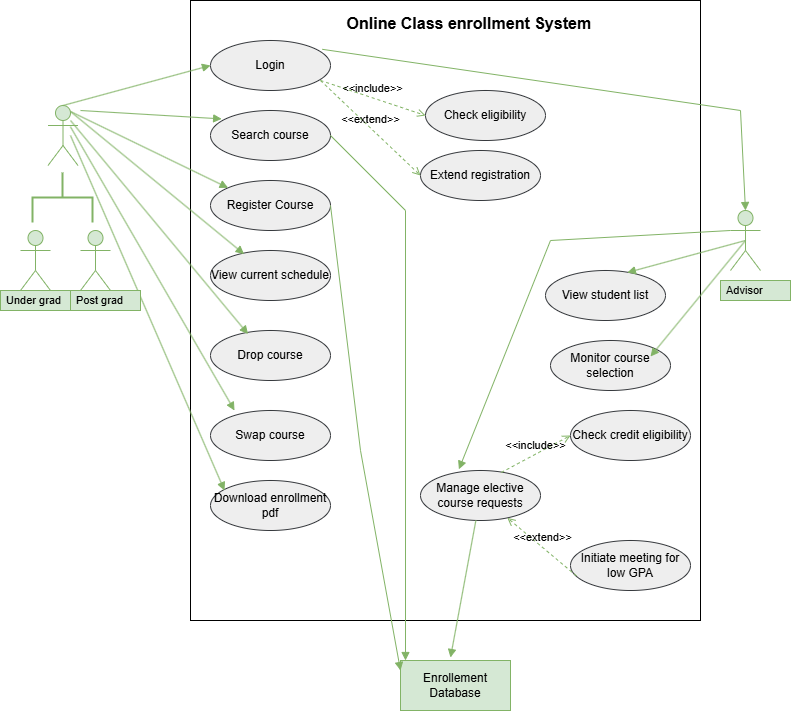

The diagram above was exported from draw.io. Its source (the exported page's mxGraphModel, read from the mxfile embedded in the PNG):
<mxGraphModel dx="1099" dy="598" grid="1" gridSize="10" guides="1" tooltips="1" connect="1" arrows="1" fold="1" page="1" pageScale="1" pageWidth="850" pageHeight="1100" math="0" shadow="0">
  <root>
    <mxCell id="0" />
    <mxCell id="1" parent="0" />
    <mxCell id="wiq4aw0weOJ7TAky-lAg-1" parent="1" style="rounded=0;whiteSpace=wrap;html=1;" value="" vertex="1">
      <mxGeometry height="620" width="510" x="190" y="10" as="geometry" />
    </mxCell>
    <mxCell id="lJ6-lWovIGxX9Xrqj9cP-1" parent="1" style="shape=umlActor;verticalLabelPosition=bottom;verticalAlign=top;html=1;fillColor=#d5e8d4;strokeColor=#82b366;" value="" vertex="1">
      <mxGeometry height="60" width="30" x="47.5" y="115" as="geometry" />
    </mxCell>
    <mxCell id="lJ6-lWovIGxX9Xrqj9cP-2" parent="1" style="shape=umlActor;verticalLabelPosition=bottom;verticalAlign=top;html=1;fillColor=#d5e8d4;strokeColor=#82b366;" value="" vertex="1">
      <mxGeometry height="60" width="30" x="20" y="240" as="geometry" />
    </mxCell>
    <mxCell id="lJ6-lWovIGxX9Xrqj9cP-3" parent="1" style="shape=umlActor;verticalLabelPosition=bottom;verticalAlign=top;html=1;fillColor=#d5e8d4;strokeColor=#82b366;" value="" vertex="1">
      <mxGeometry height="60" width="30" x="80" y="240" as="geometry" />
    </mxCell>
    <mxCell id="lJ6-lWovIGxX9Xrqj9cP-5" parent="1" style="ellipse;whiteSpace=wrap;html=1;fillColor=#eeeeee;strokeColor=#36393d;" value="Login" vertex="1">
      <mxGeometry height="50" width="120" x="210" y="50" as="geometry" />
    </mxCell>
    <mxCell id="lJ6-lWovIGxX9Xrqj9cP-6" parent="1" style="ellipse;whiteSpace=wrap;html=1;fillColor=#eeeeee;strokeColor=#36393d;" value="Search course" vertex="1">
      <mxGeometry height="50" width="120" x="210" y="120" as="geometry" />
    </mxCell>
    <mxCell id="lJ6-lWovIGxX9Xrqj9cP-7" parent="1" style="ellipse;whiteSpace=wrap;html=1;fillColor=#eeeeee;strokeColor=#36393d;" value="Register Course" vertex="1">
      <mxGeometry height="50" width="120" x="210" y="190" as="geometry" />
    </mxCell>
    <mxCell id="lJ6-lWovIGxX9Xrqj9cP-8" parent="1" style="ellipse;whiteSpace=wrap;html=1;fillColor=#eeeeee;strokeColor=#36393d;" value="View current schedule" vertex="1">
      <mxGeometry height="50" width="120" x="210" y="260" as="geometry" />
    </mxCell>
    <mxCell id="lJ6-lWovIGxX9Xrqj9cP-9" parent="1" style="ellipse;whiteSpace=wrap;html=1;fillColor=#eeeeee;strokeColor=#36393d;" value="Drop course" vertex="1">
      <mxGeometry height="50" width="120" x="210" y="340" as="geometry" />
    </mxCell>
    <mxCell id="lJ6-lWovIGxX9Xrqj9cP-10" parent="1" style="ellipse;whiteSpace=wrap;html=1;fillColor=#eeeeee;strokeColor=#36393d;" value="Swap course" vertex="1">
      <mxGeometry height="50" width="120" x="210" y="420" as="geometry" />
    </mxCell>
    <mxCell id="lJ6-lWovIGxX9Xrqj9cP-11" parent="1" style="html=1;whiteSpace=wrap;fillColor=#d5e8d4;strokeColor=#82b366;" value="Enrollement Database" vertex="1">
      <mxGeometry height="50" width="110" x="400" y="670" as="geometry" />
    </mxCell>
    <mxCell id="lJ6-lWovIGxX9Xrqj9cP-12" parent="1" style="ellipse;whiteSpace=wrap;html=1;fillColor=#eeeeee;strokeColor=#36393d;" value="Download enrollment pdf" vertex="1">
      <mxGeometry height="50" width="120" x="210" y="490" as="geometry" />
    </mxCell>
    <mxCell id="lJ6-lWovIGxX9Xrqj9cP-13" parent="1" style="ellipse;whiteSpace=wrap;html=1;fillColor=#eeeeee;strokeColor=#36393d;" value="Initiate meeting for low GPA" vertex="1">
      <mxGeometry height="50" width="120" x="570" y="550" as="geometry" />
    </mxCell>
    <mxCell id="lJ6-lWovIGxX9Xrqj9cP-14" parent="1" style="ellipse;whiteSpace=wrap;html=1;fillColor=#eeeeee;strokeColor=#36393d;" value="Check credit eligibility" vertex="1">
      <mxGeometry height="50" width="120" x="570" y="420" as="geometry" />
    </mxCell>
    <mxCell id="lJ6-lWovIGxX9Xrqj9cP-15" parent="1" style="ellipse;whiteSpace=wrap;html=1;fillColor=#eeeeee;strokeColor=#36393d;" value="Manage elective course requests" vertex="1">
      <mxGeometry height="50" width="120" x="420" y="480" as="geometry" />
    </mxCell>
    <mxCell id="lJ6-lWovIGxX9Xrqj9cP-16" parent="1" style="ellipse;whiteSpace=wrap;html=1;fillColor=#eeeeee;strokeColor=#36393d;" value="Monitor course selection" vertex="1">
      <mxGeometry height="50" width="120" x="550" y="350" as="geometry" />
    </mxCell>
    <mxCell id="lJ6-lWovIGxX9Xrqj9cP-17" parent="1" style="ellipse;whiteSpace=wrap;html=1;fillColor=#eeeeee;strokeColor=#36393d;" value="View student list" vertex="1">
      <mxGeometry height="50" width="120" x="545" y="280" as="geometry" />
    </mxCell>
    <mxCell id="lJ6-lWovIGxX9Xrqj9cP-18" parent="1" style="ellipse;whiteSpace=wrap;html=1;fillColor=#eeeeee;strokeColor=#36393d;" value="Extend registration" vertex="1">
      <mxGeometry height="50" width="120" x="420" y="160" as="geometry" />
    </mxCell>
    <mxCell id="lJ6-lWovIGxX9Xrqj9cP-19" parent="1" style="ellipse;whiteSpace=wrap;html=1;fillColor=#eeeeee;strokeColor=#36393d;" value="Check eligibility" vertex="1">
      <mxGeometry height="50" width="120" x="425" y="100" as="geometry" />
    </mxCell>
    <mxCell id="lJ6-lWovIGxX9Xrqj9cP-20" edge="1" parent="1" source="lJ6-lWovIGxX9Xrqj9cP-1" style="html=1;verticalAlign=bottom;labelBackgroundColor=none;endArrow=block;endFill=1;rounded=0;exitX=0.5;exitY=0;exitDx=0;exitDy=0;exitPerimeter=0;entryX=0;entryY=0.5;entryDx=0;entryDy=0;fillColor=#d5e8d4;strokeColor=#82b366;" target="lJ6-lWovIGxX9Xrqj9cP-5" value="">
      <mxGeometry relative="1" width="160" as="geometry">
        <mxPoint x="85" y="120" as="sourcePoint" />
        <mxPoint x="240" y="70" as="targetPoint" />
      </mxGeometry>
    </mxCell>
    <mxCell id="lJ6-lWovIGxX9Xrqj9cP-21" edge="1" parent="1" style="html=1;verticalAlign=bottom;labelBackgroundColor=none;endArrow=block;endFill=1;rounded=0;entryX=0.093;entryY=0.168;entryDx=0;entryDy=0;entryPerimeter=0;fillColor=#d5e8d4;strokeColor=#82b366;" target="lJ6-lWovIGxX9Xrqj9cP-6" value="">
      <mxGeometry relative="1" width="160" as="geometry">
        <mxPoint x="80" y="120" as="sourcePoint" />
        <mxPoint x="210" y="130" as="targetPoint" />
      </mxGeometry>
    </mxCell>
    <mxCell id="lJ6-lWovIGxX9Xrqj9cP-23" edge="1" parent="1" source="lJ6-lWovIGxX9Xrqj9cP-1" style="html=1;verticalAlign=bottom;labelBackgroundColor=none;endArrow=block;endFill=1;rounded=0;entryX=0;entryY=0;entryDx=0;entryDy=0;exitX=0.75;exitY=0.1;exitDx=0;exitDy=0;exitPerimeter=0;fillColor=#d5e8d4;strokeColor=#82b366;" target="lJ6-lWovIGxX9Xrqj9cP-7" value="">
      <mxGeometry relative="1" width="160" as="geometry">
        <mxPoint x="80" y="140" as="sourcePoint" />
        <mxPoint x="240" y="140" as="targetPoint" />
      </mxGeometry>
    </mxCell>
    <mxCell id="lJ6-lWovIGxX9Xrqj9cP-24" edge="1" parent="1" source="lJ6-lWovIGxX9Xrqj9cP-1" style="html=1;verticalAlign=bottom;labelBackgroundColor=none;endArrow=block;endFill=1;rounded=0;entryX=0.28;entryY=0.072;entryDx=0;entryDy=0;entryPerimeter=0;exitX=0.75;exitY=0.1;exitDx=0;exitDy=0;exitPerimeter=0;fillColor=#d5e8d4;strokeColor=#82b366;" target="lJ6-lWovIGxX9Xrqj9cP-8" value="">
      <mxGeometry relative="1" width="160" as="geometry">
        <mxPoint x="80" y="120" as="sourcePoint" />
        <mxPoint x="290" y="250" as="targetPoint" />
      </mxGeometry>
    </mxCell>
    <mxCell id="lJ6-lWovIGxX9Xrqj9cP-28" edge="1" parent="1" source="lJ6-lWovIGxX9Xrqj9cP-1" style="html=1;verticalAlign=bottom;labelBackgroundColor=none;endArrow=block;endFill=1;rounded=0;entryX=-0.007;entryY=0.328;entryDx=0;entryDy=0;entryPerimeter=0;exitX=0.747;exitY=0.353;exitDx=0;exitDy=0;exitPerimeter=0;fillColor=#d5e8d4;strokeColor=#82b366;" value="">
      <mxGeometry relative="1" width="160" as="geometry">
        <mxPoint x="70" y="130" as="sourcePoint" />
        <mxPoint x="234" y="420" as="targetPoint" />
      </mxGeometry>
    </mxCell>
    <mxCell id="lJ6-lWovIGxX9Xrqj9cP-29" edge="1" parent="1" style="html=1;verticalAlign=bottom;labelBackgroundColor=none;endArrow=block;endFill=1;rounded=0;entryX=0.313;entryY=0.072;entryDx=0;entryDy=0;entryPerimeter=0;fillColor=#d5e8d4;strokeColor=#82b366;" target="lJ6-lWovIGxX9Xrqj9cP-9" value="">
      <mxGeometry relative="1" width="160" as="geometry">
        <mxPoint x="70" y="130" as="sourcePoint" />
        <mxPoint x="224" y="433" as="targetPoint" />
      </mxGeometry>
    </mxCell>
    <mxCell id="lJ6-lWovIGxX9Xrqj9cP-32" edge="1" parent="1" style="html=1;verticalAlign=bottom;labelBackgroundColor=none;endArrow=block;endFill=1;rounded=0;entryX=-0.007;entryY=0.328;entryDx=0;entryDy=0;entryPerimeter=0;fillColor=#d5e8d4;strokeColor=#82b366;" value="">
      <mxGeometry relative="1" width="160" as="geometry">
        <mxPoint x="70" y="145" as="sourcePoint" />
        <mxPoint x="224" y="500" as="targetPoint" />
      </mxGeometry>
    </mxCell>
    <mxCell id="lJ6-lWovIGxX9Xrqj9cP-33" parent="1" style="shape=umlActor;verticalLabelPosition=bottom;verticalAlign=top;html=1;fillColor=#d5e8d4;strokeColor=#82b366;" value="" vertex="1">
      <mxGeometry height="60" width="30" x="730" y="220" as="geometry" />
    </mxCell>
    <mxCell id="lJ6-lWovIGxX9Xrqj9cP-34" edge="1" parent="1" source="lJ6-lWovIGxX9Xrqj9cP-59" style="html=1;verticalAlign=bottom;labelBackgroundColor=none;endArrow=block;endFill=1;rounded=0;exitX=0.167;exitY=1.061;exitDx=0;exitDy=0;exitPerimeter=0;entryX=0.5;entryY=0;entryDx=0;entryDy=0;entryPerimeter=0;fillColor=#d5e8d4;strokeColor=#82b366;" target="lJ6-lWovIGxX9Xrqj9cP-33" value="">
      <mxGeometry relative="1" width="160" as="geometry">
        <Array as="points">
          <mxPoint x="740" y="120" />
        </Array>
        <mxPoint x="320" y="50" as="sourcePoint" />
        <mxPoint x="730" y="210" as="targetPoint" />
      </mxGeometry>
    </mxCell>
    <mxCell id="lJ6-lWovIGxX9Xrqj9cP-35" edge="1" parent="1" style="html=1;verticalAlign=bottom;labelBackgroundColor=none;endArrow=open;endFill=0;dashed=1;rounded=0;entryX=0;entryY=0.5;entryDx=0;entryDy=0;fillColor=#d5e8d4;strokeColor=#82b366;" target="lJ6-lWovIGxX9Xrqj9cP-19" value="&amp;lt;&amp;lt;include&amp;gt;&amp;gt;">
      <mxGeometry relative="1" width="160" as="geometry">
        <mxPoint x="320" y="90" as="sourcePoint" />
        <mxPoint x="420" y="90" as="targetPoint" />
      </mxGeometry>
    </mxCell>
    <mxCell id="lJ6-lWovIGxX9Xrqj9cP-36" edge="1" parent="1" style="html=1;verticalAlign=bottom;labelBackgroundColor=none;endArrow=open;endFill=0;dashed=1;rounded=0;entryX=0;entryY=0.5;entryDx=0;entryDy=0;fillColor=#d5e8d4;strokeColor=#82b366;" target="lJ6-lWovIGxX9Xrqj9cP-18" value="&amp;lt;&amp;lt;extend&amp;gt;&amp;gt;">
      <mxGeometry relative="1" width="160" as="geometry">
        <mxPoint x="320" y="90" as="sourcePoint" />
        <mxPoint x="510" y="320" as="targetPoint" />
      </mxGeometry>
    </mxCell>
    <mxCell id="lJ6-lWovIGxX9Xrqj9cP-38" edge="1" parent="1" source="lJ6-lWovIGxX9Xrqj9cP-15" style="html=1;verticalAlign=bottom;labelBackgroundColor=none;endArrow=open;endFill=0;dashed=1;rounded=0;exitX=0.673;exitY=0.04;exitDx=0;exitDy=0;exitPerimeter=0;entryX=0;entryY=0.5;entryDx=0;entryDy=0;fillColor=#d5e8d4;strokeColor=#82b366;" target="lJ6-lWovIGxX9Xrqj9cP-14" value="&amp;lt;&amp;lt;include&amp;gt;&amp;gt;">
      <mxGeometry relative="1" width="160" as="geometry">
        <mxPoint x="430" y="520" as="sourcePoint" />
        <mxPoint x="590" y="520" as="targetPoint" />
      </mxGeometry>
    </mxCell>
    <mxCell id="lJ6-lWovIGxX9Xrqj9cP-39" edge="1" parent="1" source="lJ6-lWovIGxX9Xrqj9cP-13" style="html=1;verticalAlign=bottom;labelBackgroundColor=none;endArrow=open;endFill=0;dashed=1;rounded=0;exitX=0.05;exitY=0.708;exitDx=0;exitDy=0;exitPerimeter=0;fillColor=#d5e8d4;strokeColor=#82b366;" target="lJ6-lWovIGxX9Xrqj9cP-15" value="&amp;lt;&amp;lt;extend&amp;gt;&amp;gt;">
      <mxGeometry relative="1" width="160" as="geometry">
        <Array as="points" />
        <mxPoint x="450" y="600" as="sourcePoint" />
        <mxPoint x="610" y="600" as="targetPoint" />
      </mxGeometry>
    </mxCell>
    <mxCell id="lJ6-lWovIGxX9Xrqj9cP-40" edge="1" parent="1" source="lJ6-lWovIGxX9Xrqj9cP-15" style="html=1;verticalAlign=bottom;labelBackgroundColor=none;endArrow=block;endFill=1;rounded=0;fillColor=#d5e8d4;strokeColor=#82b366;" value="">
      <mxGeometry relative="1" width="160" as="geometry">
        <mxPoint x="360" y="290" as="sourcePoint" />
        <mxPoint x="450" y="667" as="targetPoint" />
      </mxGeometry>
    </mxCell>
    <mxCell id="lJ6-lWovIGxX9Xrqj9cP-41" edge="1" parent="1" source="lJ6-lWovIGxX9Xrqj9cP-33" style="html=1;verticalAlign=bottom;labelBackgroundColor=none;endArrow=block;endFill=1;rounded=0;entryX=0.682;entryY=0.04;entryDx=0;entryDy=0;entryPerimeter=0;exitX=0.5;exitY=0.5;exitDx=0;exitDy=0;exitPerimeter=0;fillColor=#d5e8d4;strokeColor=#82b366;" target="lJ6-lWovIGxX9Xrqj9cP-17" value="">
      <mxGeometry relative="1" width="160" as="geometry">
        <mxPoint x="470" y="252.5" as="sourcePoint" />
        <mxPoint x="625" y="227.5" as="targetPoint" />
      </mxGeometry>
    </mxCell>
    <mxCell id="lJ6-lWovIGxX9Xrqj9cP-42" edge="1" parent="1" source="lJ6-lWovIGxX9Xrqj9cP-33" style="html=1;verticalAlign=bottom;labelBackgroundColor=none;endArrow=block;endFill=1;rounded=0;entryX=0.682;entryY=0.04;entryDx=0;entryDy=0;entryPerimeter=0;exitX=0.5;exitY=0.5;exitDx=0;exitDy=0;exitPerimeter=0;fillColor=#d5e8d4;strokeColor=#82b366;" value="">
      <mxGeometry relative="1" width="160" as="geometry">
        <mxPoint x="743" y="330" as="sourcePoint" />
        <mxPoint x="650" y="366" as="targetPoint" />
      </mxGeometry>
    </mxCell>
    <mxCell id="lJ6-lWovIGxX9Xrqj9cP-43" edge="1" parent="1" style="html=1;verticalAlign=bottom;labelBackgroundColor=none;endArrow=block;endFill=1;rounded=0;entryX=0.32;entryY=-0.024;entryDx=0;entryDy=0;entryPerimeter=0;fillColor=#d5e8d4;strokeColor=#82b366;" target="lJ6-lWovIGxX9Xrqj9cP-15" value="">
      <mxGeometry relative="1" width="160" as="geometry">
        <Array as="points">
          <mxPoint x="550" y="250" />
        </Array>
        <mxPoint x="730" y="240" as="sourcePoint" />
        <mxPoint x="637" y="292" as="targetPoint" />
      </mxGeometry>
    </mxCell>
    <mxCell id="lJ6-lWovIGxX9Xrqj9cP-44" edge="1" parent="1" source="lJ6-lWovIGxX9Xrqj9cP-6" style="html=1;verticalAlign=bottom;labelBackgroundColor=none;endArrow=block;endFill=1;rounded=0;exitX=1;exitY=0.5;exitDx=0;exitDy=0;fillColor=#d5e8d4;strokeColor=#82b366;" value="">
      <mxGeometry relative="1" width="160" as="geometry">
        <Array as="points">
          <mxPoint x="405" y="220" />
        </Array>
        <mxPoint x="315" y="282" as="sourcePoint" />
        <mxPoint x="405" y="670" as="targetPoint" />
      </mxGeometry>
    </mxCell>
    <mxCell id="lJ6-lWovIGxX9Xrqj9cP-45" edge="1" parent="1" source="lJ6-lWovIGxX9Xrqj9cP-7" style="html=1;verticalAlign=bottom;labelBackgroundColor=none;endArrow=block;endFill=1;rounded=0;exitX=1;exitY=0.5;exitDx=0;exitDy=0;fillColor=#d5e8d4;strokeColor=#82b366;" value="">
      <mxGeometry relative="1" width="160" as="geometry">
        <Array as="points">
          <mxPoint x="360" y="460" />
        </Array>
        <mxPoint x="330" y="230" as="sourcePoint" />
        <mxPoint x="400" y="680" as="targetPoint" />
      </mxGeometry>
    </mxCell>
    <mxCell id="lJ6-lWovIGxX9Xrqj9cP-46" parent="1" style="strokeWidth=2;html=1;shape=mxgraph.flowchart.annotation_2;align=left;labelPosition=right;pointerEvents=1;rotation=90;fillColor=#d5e8d4;strokeColor=#82b366;" value="" vertex="1">
      <mxGeometry height="60" width="50" x="37.5" y="177.5" as="geometry" />
    </mxCell>
    <mxCell id="lJ6-lWovIGxX9Xrqj9cP-59" parent="1" style="text;align=center;fontStyle=1;verticalAlign=middle;spacingLeft=3;spacingRight=3;strokeColor=none;rotatable=0;points=[[0,0.5],[1,0.5]];portConstraint=eastwest;html=1;" value="&lt;font style=&quot;font-size: 16px;&quot;&gt;&lt;span style=&quot;white-space: pre;&quot;&gt;&#09;&lt;/span&gt;Online Class enrollment System&lt;/font&gt;" vertex="1">
      <mxGeometry height="46" width="400" x="255" y="10" as="geometry" />
    </mxCell>
    <mxCell id="lJ6-lWovIGxX9Xrqj9cP-65" parent="1" style="strokeWidth=1;shadow=0;dashed=0;align=center;html=1;shape=mxgraph.mockup.text.textBox;align=left;fontSize=17;spacingLeft=4;spacingTop=-3;whiteSpace=wrap;strokeColor=#82b366;mainText=;fillColor=#d5e8d4;" value="&lt;font style=&quot;font-size: 11px;&quot;&gt;Under grad&lt;/font&gt;" vertex="1">
      <mxGeometry height="20" width="70" y="300" as="geometry" />
    </mxCell>
    <mxCell id="lJ6-lWovIGxX9Xrqj9cP-66" parent="1" style="strokeWidth=1;shadow=0;dashed=0;align=center;html=1;shape=mxgraph.mockup.text.textBox;align=left;fontSize=17;spacingLeft=4;spacingTop=-3;whiteSpace=wrap;strokeColor=#82b366;mainText=;fillColor=#d5e8d4;" value="&lt;font style=&quot;font-size: 11px;&quot;&gt;Post grad&lt;/font&gt;" vertex="1">
      <mxGeometry height="20" width="70" x="70" y="300" as="geometry" />
    </mxCell>
    <mxCell id="lJ6-lWovIGxX9Xrqj9cP-67" parent="1" style="strokeWidth=1;shadow=0;dashed=0;align=center;html=1;shape=mxgraph.mockup.text.textBox;align=left;fontSize=17;spacingLeft=4;spacingTop=-3;whiteSpace=wrap;strokeColor=#82b366;mainText=;fillColor=#d5e8d4;" value="&lt;span style=&quot;font-size: 11px;&quot;&gt;Advisor&lt;/span&gt;" vertex="1">
      <mxGeometry height="20" width="70" x="720" y="290" as="geometry" />
    </mxCell>
  </root>
</mxGraphModel>